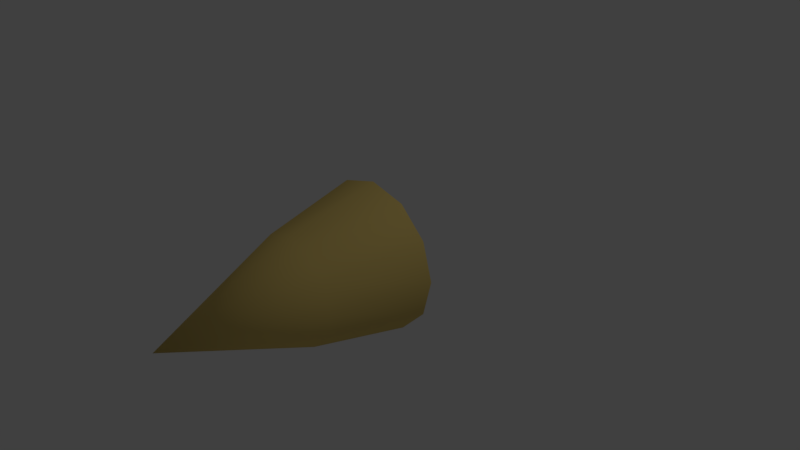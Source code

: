 # Source: engine_fire.blend  (saved by Blender 2.77.0; exported with 4.5.12 LTS)
import bpy
from mathutils import Matrix  # noqa: F401  (used for matrix-valued properties, if any)

bpy.ops.wm.read_factory_settings(use_empty=True)
scene = bpy.context.scene
scene.name = 'Scene'

# ---- collections
col_collection_1 = bpy.data.collections.new('Collection 1'); scene.collection.children.link(col_collection_1)

# ---- materials (node trees are filled in below, after node groups)
mat_yellow = bpy.data.materials.new('yellow')
mat_yellow.alpha_threshold = 0.0
mat_yellow.use_transparent_shadow = False
mat_yellow.diffuse_color = (0.8, 0.5958, 0.1805, 1.0)
mat_yellow.roughness = 0.5
mat_yellow.specular_intensity = 0.0
mat_yellow.line_color = (0.0, 0.0, 0.0, 1.0)
mat_red = bpy.data.materials.new('red')
mat_red.alpha_threshold = 0.0
mat_red.use_transparent_shadow = False
mat_red.diffuse_color = (0.8, 0.004125, 0.0, 1.0)
mat_red.roughness = 0.5
mat_red.specular_intensity = 0.0
mat_red.line_color = (0.0, 0.0, 0.0, 1.0)
mat_orange = bpy.data.materials.new('orange')
mat_orange.alpha_threshold = 0.0
mat_orange.use_transparent_shadow = False
mat_orange.diffuse_color = (0.8, 0.37, 0.0, 1.0)
mat_orange.roughness = 0.5

# ---- material node trees

# ---- world
world_world = bpy.data.worlds.new('World'); scene.world = world_world
world_world.color = (0.05088, 0.05088, 0.05088)
world_world.use_sun_shadow = False
world_world.sun_shadow_jitter_overblur = 0.0
world_world.cycles.sampling_method = 'MANUAL'

# ---- cameras
cam_camera = bpy.data.cameras.new('Camera')
cam_camera.clip_end = 100.0
cam_camera.lens = 35.0
cam_camera.sensor_width = 32.0
cam_camera.sensor_height = 18.0
cam_camera.ortho_scale = 7.314
cam_camera.dof.focus_distance = 0.0
cam_camera.dof.aperture_fstop = 128.0

# ---- lights
light_lamp = bpy.data.lights.new('Lamp', 'POINT')
light_lamp.transmission_factor = 0.0
light_lamp.cutoff_distance = 30.0
light_lamp.energy = 100.0
light_lamp.shadow_buffer_clip_start = 1.001
light_lamp.shadow_soft_size = 0.1
light_lamp.shadow_maximum_resolution = 0.006
light_lamp.use_absolute_resolution = True

# ---- meshes
me_engine_fire = bpy.data.meshes.new('engine_fire')
me_engine_fire.from_pydata([(0.843, 0.00738, -0.004116), (0.7317, 0.00738, -0.4193), (0.4278, 0.00738, -0.7232), (0.0127, 0.00738, -0.8344), (-0.4024, 0.00738, -0.7232), (-0.7063, 0.00738, -0.4193), (-0.8176, 0.00738, -0.004116), (0.0127, -1.083, -0.004116), (-0.7063, 0.00738, 0.411), (-0.4024, 0.00738, 0.7149), (0.0127, 0.00738, 0.8262), (0.4278, 0.00738, 0.7149), (0.7317, 0.00738, 0.411), (0.7349, -1.31, 0.0007079), (0.638, -1.31, -0.3612), (0.3731, -1.31, -0.6261), (0.0112, -1.31, -0.723), (-0.3507, -1.31, -0.6261), (-0.6156, -1.31, -0.3612), (-0.7125, -1.31, 0.0007078), (0.0112, -3.166, 0.000708), (-0.6156, -1.31, 0.3626), (-0.3507, -1.31, 0.6275), (0.0112, -1.31, 0.7245), (0.3731, -1.31, 0.6275), (0.638, -1.31, 0.3626), (1.032, 0.01179, 0.0004523), (0.8955, 0.01179, -0.5083), (0.5231, 0.01179, -0.8808), (0.01433, 0.01179, -1.017), (-0.4944, 0.01179, -0.8808), (-0.8669, 0.01179, -0.5083), (-1.003, 0.01179, 0.0004521), (-0.8669, 0.01179, 0.5092), (-0.4944, 0.01179, 0.8817), (0.01432, 0.01179, 1.018), (0.5231, 0.01179, 0.8817), (0.8955, 0.01179, 0.5092), (0.9018, 0.02354, -0.004116), (0.7827, 0.02354, -0.4487), (0.4572, 0.02354, -0.7741), (0.0127, 0.02354, -0.8932), (-0.4318, 0.02354, -0.7741), (-0.7573, 0.02354, -0.4487), (-0.8764, 0.02354, -0.004116), (0.0127, -1.58, -0.004116), (-0.7573, 0.02354, 0.4404), (-0.4318, 0.02354, 0.7658), (0.0127, 0.02354, 0.885), (0.4572, 0.02354, 0.7658), (0.7827, 0.02354, 0.4404)], [], [(0, 7, 1), (1, 7, 2), (2, 7, 3), (3, 7, 4), (4, 7, 5), (5, 7, 6), (6, 7, 8), (8, 7, 9), (9, 7, 10), (10, 7, 11), (11, 7, 12), (12, 7, 0), (13, 20, 14), (14, 20, 15), (15, 20, 16), (16, 20, 17), (17, 20, 18), (18, 20, 19), (19, 20, 21), (21, 20, 22), (22, 20, 23), (23, 20, 24), (24, 20, 25), (25, 20, 13), (22, 23, 35, 34), (24, 25, 37, 36), (15, 16, 29, 28), (17, 18, 31, 30), (21, 22, 34, 33), (25, 13, 26, 37), (23, 24, 36, 35), (14, 15, 28, 27), (13, 14, 27, 26), (16, 17, 30, 29), (19, 21, 33, 32), (18, 19, 32, 31), (38, 45, 39), (39, 45, 40), (40, 45, 41), (41, 45, 42), (42, 45, 43), (43, 45, 44), (44, 45, 46), (46, 45, 47), (47, 45, 48), (48, 45, 49), (49, 45, 50), (50, 45, 38)])
me_engine_fire.polygons.foreach_set('use_smooth', [True] * 48)
me_engine_fire.polygons.foreach_set('material_index', [1, 1, 1, 1, 1, 1, 1, 1, 1, 1, 1, 1, 0, 0, 0, 0, 0, 0, 0, 0, 0, 0, 0, 0, 0, 0, 0, 0, 0, 0, 0, 0, 0, 0, 0, 0, 2, 2, 2, 2, 2, 2, 2, 2, 2, 2, 2, 2])
me_engine_fire.materials.append(mat_yellow)
me_engine_fire.materials.append(mat_red)
me_engine_fire.materials.append(mat_orange)
me_engine_fire.use_remesh_preserve_volume = False
me_engine_fire.use_remesh_preserve_attributes = False
me_engine_fire.use_mirror_vertex_groups = False
me_engine_fire.update()

# ---- objects
ob_engine_fire = bpy.data.objects.new('engine_fire', me_engine_fire)
ob_lamp = bpy.data.objects.new('Lamp', light_lamp)
ob_camera = bpy.data.objects.new('Camera', cam_camera)

# ---- transforms, parenting, visibility, modifiers, constraints
ob_engine_fire.location = (0.0, 0.0, 0.0)
ob_engine_fire.lock_rotations_4d = False
ob_engine_fire.empty_display_type = 'ARROWS'
ob_engine_fire.lineart.crease_threshold = 0.0
ob_lamp.location = (4.076, 1.005, 5.904)
ob_lamp.rotation_euler = (0.6503, 0.05522, 1.866)
ob_lamp.lock_rotations_4d = False
ob_lamp.empty_display_type = 'ARROWS'
ob_lamp.color = (0.0, 0.0, 0.0, 0.0)
ob_lamp.lineart.crease_threshold = 0.0
ob_camera.location = (7.481, -6.508, 5.344)
ob_camera.rotation_euler = (1.109, 0.01082, 0.8149)
ob_camera.lock_rotations_4d = False
ob_camera.empty_display_type = 'ARROWS'
ob_camera.color = (0.0, 0.0, 0.0, 0.0)
ob_camera.display_type = 'WIRE'
ob_camera.lineart.crease_threshold = 0.0

# ---- collection membership
col_collection_1.objects.link(ob_engine_fire)
col_collection_1.objects.link(ob_lamp)
col_collection_1.objects.link(ob_camera)

# ---- scene / render settings (as saved in the file)
scene.camera = ob_camera
scene.frame_start = 1; scene.frame_end = 250; scene.frame_set(1)
scene.render.engine = 'BLENDER_EEVEE_NEXT'
scene.render.resolution_percentage = 50
scene.render.dither_intensity = 0.0
scene.cycles.use_denoising = False
scene.cycles.samples = 128
scene.cycles.sampling_pattern = 'TABULATED_SOBOL'
scene.cycles.light_sampling_threshold = 0.0
scene.cycles.use_adaptive_sampling = False
scene.cycles.use_light_tree = False
scene.cycles.blur_glossy = 0.0
scene.cycles.sample_clamp_indirect = 0.0
scene.view_settings.view_transform = 'Standard'
bpy.context.view_layer.update()
